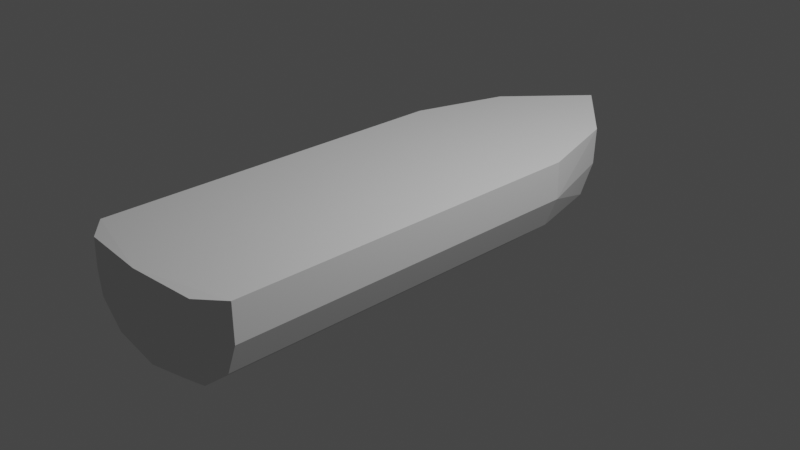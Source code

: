 # Source: ship.blend  (saved by Blender 3.2.14; exported with 4.5.12 LTS)
import bpy
from mathutils import Matrix  # noqa: F401  (used for matrix-valued properties, if any)

bpy.ops.wm.read_factory_settings(use_empty=True)
scene = bpy.context.scene
scene.name = 'Scene'

# ---- collections
col_collection = bpy.data.collections.new('Collection'); scene.collection.children.link(col_collection)

# ---- world
world_world = bpy.data.worlds.new('World'); scene.world = world_world
world_world.use_nodes = True; world_world.node_tree.nodes.clear()
_N = world_world.node_tree.nodes; _L = world_world.node_tree.links
n0 = _N.new('ShaderNodeOutputWorld'); n0.name = 'World Output'; n0.location = (300, 300)
n1 = _N.new('ShaderNodeBackground'); n1.name = 'Background'; n1.location = (10, 300)
n1.inputs[0].default_value = (0.05088, 0.05088, 0.05088, 1.0)
_L.new(n1.outputs[0], n0.inputs[0])
n0.is_active_output = True
world_world.color = (0.05088, 0.05088, 0.05088)
world_world.use_sun_shadow = False
world_world.sun_shadow_jitter_overblur = 0.0

# ---- cameras
cam_camera = bpy.data.cameras.new('Camera')
cam_camera.clip_end = 100.0
cam_camera.ortho_scale = 7.314

# ---- lights
light_light = bpy.data.lights.new('Light', 'POINT')
light_light.transmission_factor = 0.0
light_light.energy = 1000.0
light_light.shadow_soft_size = 0.1
light_light.shadow_maximum_resolution = 0.006
light_light.use_absolute_resolution = True

# ---- meshes
me_w_rfel = bpy.data.meshes.new('Würfel')
me_w_rfel.from_pydata([(-2.742, 5.583e-08, -0.5845), (3.059, 5.986e-08, 0.566), (3.017, 1.234e-07, 0.183), (2.764, 1.353e-07, -0.1757), (1.908, 1.232e-07, -0.5857), (-2.742, -0.8766, -0.1773), (-2.742, -1.0, 0.564), (1.258, -1.0, 0.564), (2.258, -0.7, 0.564), (-2.742, -0.4975, -0.4873), (-2.742, -1.006, 0.1566), (1.261, -0.4975, -0.4873), (1.255, -0.8766, -0.1773), (1.261, -1.006, 0.1566), (1.258, 9.011e-08, -0.5897), (2.35, 1.433e-07, -0.4855), (2.26, -0.6853, 0.1604), (2.157, -0.625, -0.2035), (1.918, -0.4439, -0.4706), (-2.941, 5.43e-08, -0.4174), (-2.952, -0.7247, -0.03681), (-2.955, -0.7379, 0.5572), (-2.941, -0.4975, -0.3087), (-2.96, -0.7443, 0.244), (-3.015, 0.0, 0.5616)], [], [(10, 20, 5), (5, 22, 9), (6, 23, 10), (9, 19, 0), (23, 21, 24), (7, 24, 6), (7, 10, 13), (10, 12, 13), (8, 13, 16), (2, 8, 16), (3, 16, 17), (15, 17, 18), (4, 15, 18), (18, 14, 4), (18, 12, 11), (17, 13, 12), (14, 9, 0), (9, 12, 5), (10, 23, 20), (5, 20, 22), (6, 21, 23), (9, 22, 19), (24, 19, 22), (22, 20, 24), (20, 23, 24), (7, 8, 1), (1, 24, 7), (24, 21, 6), (7, 6, 10), (10, 5, 12), (8, 7, 13), (2, 1, 8), (3, 2, 16), (15, 3, 17), (18, 11, 14), (18, 17, 12), (17, 16, 13), (14, 11, 9), (9, 11, 12)])
_uv = me_w_rfel.uv_layers.new(name='UV-Map')
_uv.uv.foreach_set('vector', [0.0, 0.0, 0.0, 0.0, 0.0, 0.0, 0.0, 0.0, 0.0, 0.0, 0.0, 0.0, 0.0, 0.0, 0.0, 0.0, 0.0, 0.0, 0.0, 0.0, 0.0, 0.0, 0.0, 0.0, 0.0, 0.0, 0.0, 0.0, 0.0, 0.0, 0.0, 0.0, 0.0, 0.0, 0.0, 0.0, 0.0, 0.0, 0.0, 0.0, 0.0, 0.0, 0.0, 0.0, 0.0, 0.0, 0.0, 0.0, 0.0, 0.0, 0.0, 0.0, 0.0, 0.0, 0.0, 0.0, 0.0, 0.0, 0.0, 0.0, 0.0, 0.0, 0.0, 0.0, 0.0, 0.0, 0.0, 0.0, 0.0, 0.0, 0.0, 0.0, 0.0, 0.0, 0.0, 0.0, 0.0, 0.0, 0.0, 0.0, 0.0, 0.0, 0.0, 0.0, 0.0, 0.0, 0.0, 0.0, 0.0, 0.0, 0.0, 0.0, 0.0, 0.0, 0.0, 0.0, 0.0, 0.0, 0.0, 0.0, 0.0, 0.0, 0.0, 0.0, 0.0, 0.0, 0.0, 0.0, 0.0, 0.0, 0.0, 0.0, 0.0, 0.0, 0.0, 0.0, 0.0, 0.0, 0.0, 0.0, 0.0, 0.0, 0.0, 0.0, 0.0, 0.0, 0.0, 0.0, 0.0, 0.0, 0.0, 0.0, 0.0, 0.0, 0.0, 0.0, 0.0, 0.0, 0.0, 0.0, 0.0, 0.0, 0.0, 0.0, 0.0, 0.0, 0.0, 0.0, 0.0, 0.0, 0.0, 0.0, 0.0, 0.0, 0.0, 0.0, 0.0, 0.0, 0.0, 0.0, 0.0, 0.0, 0.0, 0.0, 0.0, 0.0, 0.0, 0.0, 0.0, 0.0, 0.0, 0.0, 0.0, 0.0, 0.0, 0.0, 0.0, 0.0, 0.0, 0.0, 0.0, 0.0, 0.0, 0.0, 0.0, 0.0, 0.0, 0.0, 0.0, 0.0, 0.0, 0.0, 0.0, 0.0, 0.0, 0.0, 0.0, 0.0, 0.0, 0.0, 0.0, 0.0, 0.0, 0.0, 0.0, 0.0, 0.0, 0.0, 0.0, 0.0, 0.0, 0.0, 0.0, 0.0, 0.0, 0.0, 0.0, 0.0, 0.0, 0.0, 0.0, 0.0, 0.0, 0.0, 0.0, 0.0, 0.0, 0.0, 0.0, 0.0, 0.0, 0.0, 0.0, 0.0])
me_w_rfel.update()

# ---- objects
ob_light = bpy.data.objects.new('Light', light_light)
ob_camera = bpy.data.objects.new('Camera', cam_camera)
ob_w_rfel = bpy.data.objects.new('Würfel', me_w_rfel)

# ---- transforms, parenting, visibility, modifiers, constraints
ob_light.location = (4.076, 1.005, 5.904)
ob_light.rotation_euler = (0.6503, 0.05522, 1.866)
ob_light.lock_rotations_4d = False
ob_light.empty_display_type = 'ARROWS'
ob_light.color = (0.0, 0.0, 0.0, 0.0)
ob_light.lineart.crease_threshold = 0.0
ob_camera.location = (7.359, -6.926, 4.958)
ob_camera.rotation_euler = (1.109, 0.0, 0.8149)
ob_camera.lock_rotations_4d = False
ob_camera.empty_display_type = 'ARROWS'
ob_camera.color = (0.0, 0.0, 0.0, 0.0)
ob_camera.display_type = 'WIRE'
ob_camera.lineart.crease_threshold = 0.0
ob_w_rfel.location = (0.0, 0.0, 0.0)
ob_w_rfel.rotation_euler = (0.0, -0.0, 1.571)
_m = ob_w_rfel.modifiers.new('Spiegeln', 'MIRROR')
_m.use_axis = (False, True, False)
_m.use_clip = True

# ---- collection membership
col_collection.objects.link(ob_light)
col_collection.objects.link(ob_camera)
col_collection.objects.link(ob_w_rfel)

# ---- scene / render settings (as saved in the file)
scene.camera = ob_camera
scene.frame_start = 1; scene.frame_end = 250; scene.frame_set(1)
scene.render.engine = 'BLENDER_EEVEE_NEXT'
scene.cycles.sampling_pattern = 'TABULATED_SOBOL'
scene.cycles.use_light_tree = False
scene.view_settings.view_transform = 'Filmic'
bpy.context.view_layer.update()
